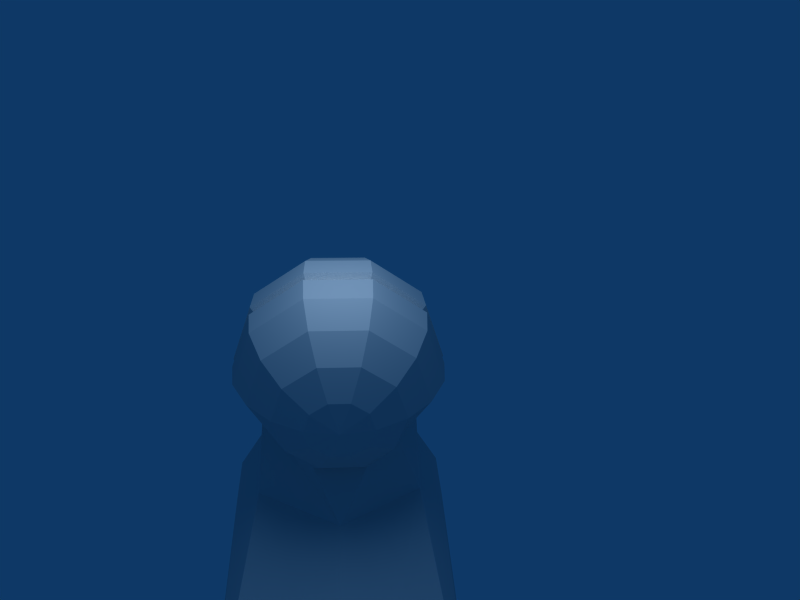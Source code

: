 # Source: foot.blend  (saved by Blender 2.70.0; exported with 4.5.12 LTS)
import bpy
from mathutils import Matrix  # noqa: F401  (used for matrix-valued properties, if any)

bpy.ops.wm.read_factory_settings(use_empty=True)
scene = bpy.context.scene
scene.name = 'Scene'

# ---- collections
col_collection_1 = bpy.data.collections.new('Collection 1'); scene.collection.children.link(col_collection_1)

# ---- materials (node trees are filled in below, after node groups)
mat_material_001 = bpy.data.materials.new('Material.001')
mat_material_001.alpha_threshold = 0.0
mat_material_001.roughness = 0.5
mat_material_001.line_color = (0.0, 0.0, 0.0, 1.0)

# ---- material node trees

# ---- world
world_world = bpy.data.worlds.new('World'); scene.world = world_world
world_world.color = (0.05656, 0.2208, 0.4)
world_world.use_sun_shadow = False
world_world.sun_shadow_jitter_overblur = 0.0
world_world.cycles.sampling_method = 'MANUAL'
world_world.cycles.sample_map_resolution = 256

# ---- cameras
cam_camera = bpy.data.cameras.new('Camera')
cam_camera.passepartout_alpha = 0.2
cam_camera.clip_end = 100.0
cam_camera.lens = 35.0
cam_camera.sensor_width = 32.0
cam_camera.sensor_height = 18.0
cam_camera.ortho_scale = 7.314
cam_camera.show_passepartout = False
cam_camera.show_safe_areas = True
cam_camera.dof.focus_distance = 0.0
cam_camera.dof.aperture_fstop = 128.0

# ---- lights
light_spot = bpy.data.lights.new('Spot', 'POINT')
light_spot.transmission_factor = 0.0
light_spot.cutoff_distance = 30.0
light_spot.energy = 100.0
light_spot.shadow_buffer_clip_start = 1.001
light_spot.shadow_soft_size = 1.0
light_spot.shadow_maximum_resolution = 0.006
light_spot.use_absolute_resolution = True
light_spot.cycles.use_multiple_importance_sampling = False

# ---- meshes
me_sphere = bpy.data.meshes.new('Sphere')
me_sphere.from_pydata([(-0.7079, -0.9631, 0.3124), (0.01555, -0.6701, 0.9048), (0.739, -0.9631, 0.3124), (0.739, -0.9631, -0.303), (0.01555, -0.6701, -0.8955), (-0.7079, -0.9631, -0.303), (-0.5113, -1.492, -0.933), (-1.058, -1.492, 0.01532), (-0.5094, -1.492, 0.9625), (0.585, -1.492, 0.9614), (1.131, -1.492, 0.01306), (0.5831, -1.492, -0.9342), (-0.5312, -2.077, -1.261), (-1.529, -2.077, 0.01571), (-0.5295, -2.077, 1.291), (3.612, -2.077, 1.29), (4.61, -2.077, 0.01267), (3.61, -2.077, -1.263), (-1.469, -2.605, 0.01582), (-0.3764, -2.605, -1.353), (-0.3747, -2.605, 1.383), (4.483, -2.605, 1.381), (5.576, -2.605, 0.01256), (4.481, -2.605, -1.354), (-1.144, -3.017, 0.01566), (-0.01978, -3.017, -1.221), (-0.01819, -3.017, 1.251), (4.209, -3.017, 1.25), (5.333, -3.017, 0.01272), (4.207, -3.017, -1.223), (-1.155, -0.01613, 0.385), (-0.9802, -0.01613, 0.7281), (-0.7079, -0.01613, 1.0), (-0.3648, -0.01613, 1.175), (0.01555, -0.01613, 1.117), (0.3959, -0.01613, 1.175), (0.739, -0.01613, 1.0), (1.011, -0.01613, 0.7281), (1.186, -0.01613, 0.385), (1.246, -0.01613, 0.004658), (1.186, 0.2074, 0.3124), (1.011, 0.4091, 0.5899), (0.739, 0.5691, 0.8102), (0.3959, 0.6719, 0.9516), (0.01555, 0.6378, 0.9048), (-0.3648, 0.6719, 0.9516), (-0.7079, 0.5691, 0.8102), (-0.9802, 0.4091, 0.5899), (-1.155, 0.2074, 0.3124), (-1.155, 0.3456, 0.1222), (-0.9802, 0.6719, 0.2282), (-0.7079, 0.9309, 0.3124), (-0.3648, 1.097, 0.3664), (0.01555, 1.042, 0.3485), (0.3959, 1.097, 0.3664), (0.739, 0.9309, 0.3124), (1.011, 0.6719, 0.2282), (1.186, 0.3456, 0.1222), (1.186, 0.3456, -0.1129), (1.011, 0.6719, -0.2189), (0.739, 0.9309, -0.303), (0.3959, 1.097, -0.3571), (0.01555, 1.042, -0.3392), (-0.3648, 1.097, -0.3571), (-0.7079, 0.9309, -0.303), (-0.9802, 0.6719, -0.2189), (-1.155, 0.3456, -0.1129), (-1.155, 0.2074, -0.303), (-0.9802, 0.4091, -0.5806), (-0.7079, 0.5691, -0.8009), (-0.3648, 0.6719, -0.9423), (0.01555, 0.6378, -0.8955), (0.3959, 0.6719, -0.9423), (0.739, 0.5691, -0.8009), (1.011, 0.4091, -0.5806), (1.186, 0.2074, -0.303), (1.186, -0.01613, -0.3757), (1.011, -0.01613, -0.7188), (0.739, -0.01613, -0.9911), (0.3959, -0.01613, -1.166), (0.01555, -0.01613, -1.108), (-0.3648, -0.01613, -1.166), (-0.7079, -0.01613, -0.9911), (-0.9802, -0.01613, -0.7188), (-1.155, -0.01613, -0.3757), (-1.155, -0.2397, -0.303), (-0.9802, -0.4414, -0.5806), (-0.3462, -0.8166, -0.5992), (0.4289, -0.8165, -0.667), (1.011, -0.4414, -0.5806), (1.186, -0.2397, -0.303), (1.186, -0.3779, -0.1129), (1.011, -0.7042, -0.2189), (-0.9802, -0.7042, -0.2189), (-1.155, -0.3779, -0.1129), (-1.155, -0.3779, 0.1222), (-0.9802, -0.7042, 0.2282), (1.011, -0.7042, 0.2282), (1.186, -0.3779, 0.1222), (1.186, -0.2397, 0.3124), (1.011, -0.4414, 0.5899), (0.3773, -0.8166, 0.6086), (-0.3462, -0.8166, 0.6086), (-0.9802, -0.4414, 0.5899), (-1.155, -0.2397, 0.3124), (-0.06796, -0.01613, 1.205), (0.07621, -0.01613, 1.205), (0.07621, 0.6896, 0.976), (-0.06796, 0.6896, 0.976), (-0.06796, 1.126, 0.3757), (0.07621, 1.126, 0.3757), (0.07621, 1.126, -0.3664), (-0.06796, 1.126, -0.3664), (-0.06796, 0.6896, -0.9667), (0.07621, 0.6896, -0.9667), (0.07621, -0.01613, -1.196), (-0.06796, -0.01613, -1.196), (-0.9623, -0.01613, 0.3228), (-0.9623, 0.1708, 0.262), (-0.9623, 0.2864, 0.103), (-0.9623, 0.2864, -0.09364), (-0.9623, 0.1708, -0.2527), (-0.9623, -0.01613, -0.3134), (-0.9623, -0.2031, -0.2527), (-0.9623, -0.3187, -0.09364), (-0.9623, -0.3187, 0.103), (-0.9623, -0.2031, 0.262), (-1.174, -0.01613, 0.357), (-1.174, 0.1909, 0.2897), (-1.174, 0.3189, 0.1135), (-1.174, 0.3189, -0.1042), (-1.174, 0.1909, -0.2804), (-1.174, -0.01613, -0.3476), (-1.174, -0.2232, -0.2804), (-1.174, -0.3512, -0.1042), (-1.174, -0.3512, 0.1135), (-1.174, -0.2232, 0.2897), (-1.174, 0.1392, -0.2972), (-1.03, 0.08741, -0.314), (-1.174, 0.03564, -0.3308), (-1.174, -0.0679, 0.3401), (-1.03, -0.1197, 0.3233), (-1.174, -0.1714, 0.3065), (-1.173, 0.07735, 0.03503), (-1.173, -0.1096, -0.02572)], [], [(7, 6, 12, 13), (8, 7, 13, 14), (9, 8, 14, 15), (10, 9, 15, 16), (11, 10, 16, 17), (6, 11, 17, 12), (13, 12, 19, 18), (14, 13, 18, 20), (15, 14, 20, 21), (16, 15, 21, 22), (17, 16, 22, 23), (12, 17, 23, 19), (18, 19, 25, 24), (20, 18, 24, 26), (21, 20, 26, 27), (22, 21, 27, 28), (23, 22, 28, 29), (19, 23, 29, 25), (39, 40, 38), (38, 40, 41, 37), (37, 41, 42, 36), (36, 42, 43, 35), (33, 45, 46, 32), (32, 46, 47, 31), (48, 30, 31, 47), (47, 50, 49, 48), (46, 51, 50, 47), (45, 52, 51, 46), (42, 55, 54, 43), (41, 56, 55, 42), (40, 57, 56, 41), (39, 57, 40), (39, 58, 57), (57, 58, 59, 56), (56, 59, 60, 55), (55, 60, 61, 54), (52, 63, 64, 51), (51, 64, 65, 50), (50, 65, 66, 49), (65, 68, 67, 66), (64, 69, 68, 65), (63, 70, 69, 64), (60, 73, 72, 61), (59, 74, 73, 60), (58, 75, 74, 59), (39, 75, 58), (39, 76, 75), (75, 76, 77, 74), (74, 77, 78, 73), (73, 78, 79, 72), (70, 81, 82, 69), (69, 82, 83, 68), (68, 83, 84, 67), (83, 86, 85, 84), (82, 87, 86, 83), (81, 87, 82), (78, 88, 79), (77, 89, 88, 78), (76, 90, 89, 77), (39, 90, 76), (39, 91, 90), (90, 91, 92, 89), (89, 92, 3, 88), (87, 5, 93, 86), (86, 93, 94, 85), (93, 96, 95, 94), (5, 0, 96, 93), (92, 97, 2, 3), (91, 98, 97, 92), (39, 98, 91), (39, 99, 98), (98, 99, 100, 97), (97, 100, 101, 2), (0, 102, 103, 96), (96, 103, 104, 95), (30, 104, 103, 31), (102, 32, 31, 103), (102, 33, 32), (101, 36, 35), (100, 37, 36, 101), (99, 38, 37, 100), (39, 38, 99), (43, 107, 106, 35), (107, 44, 34, 106), (44, 108, 105, 34), (108, 45, 33, 105), (53, 109, 108, 44), (109, 52, 45, 108), (54, 110, 107, 43), (110, 53, 44, 107), (61, 111, 110, 54), (111, 62, 53, 110), (62, 112, 109, 53), (112, 63, 52, 109), (71, 113, 112, 62), (113, 70, 63, 112), (72, 114, 111, 61), (114, 71, 62, 111), (79, 115, 114, 72), (115, 80, 71, 114), (80, 116, 113, 71), (116, 81, 70, 113), (4, 116, 80), (4, 87, 81, 116), (88, 4, 115, 79), (4, 80, 115), (34, 105, 1), (105, 33, 102, 1), (35, 106, 1, 101), (106, 34, 1), (30, 48, 118, 117), (48, 49, 119, 118), (49, 66, 120, 119), (66, 67, 121, 120), (67, 84, 122, 121), (84, 85, 123, 122), (85, 94, 124, 123), (94, 95, 125, 124), (95, 104, 126, 125), (104, 30, 117, 126), (117, 118, 128, 127), (118, 119, 129, 128), (119, 120, 130, 129), (120, 121, 131, 130), (122, 123, 133, 132), (123, 124, 134, 133), (124, 125, 135, 134), (125, 126, 136, 135), (27, 29, 28), (24, 25, 26), (26, 25, 29, 27), (2, 10, 3), (3, 10, 11, 88), (1, 9, 10, 2), (0, 8, 9, 1), (0, 7, 8), (0, 5, 7), (5, 87, 6, 7), (4, 6, 87), (4, 11, 6), (4, 88, 11), (138, 121, 122), (132, 139, 122), (137, 131, 121), (139, 138, 122), (138, 137, 121), (141, 126, 117), (127, 140, 117), (142, 136, 126), (140, 141, 117), (141, 142, 126), (137, 138, 141, 140), (138, 139, 142, 141), (143, 137, 140), (127, 143, 140), (143, 131, 137), (144, 142, 139), (132, 144, 139), (144, 136, 142), (132, 133, 144), (133, 134, 144), (134, 135, 144), (135, 136, 144), (127, 128, 143), (128, 129, 143), (129, 130, 143), (130, 131, 143)])
_uv = me_sphere.uv_layers.new(name='UVTex')
_uv.uv.foreach_set('vector', [0.3485, 0.8806, 0.4046, 0.7911, 0.4593, 0.8026, 0.3972, 0.9414, 0.1845, 0.5361, 0.08422, 0.5722, 0.03465, 0.5081, 0.1836, 0.4835, 0.2904, 0.5204, 0.1845, 0.5361, 0.1836, 0.4835, 0.5013, 0.3744, 0.3922, 0.5762, 0.2904, 0.5204, 0.5013, 0.3744, 0.5914, 0.3957, 0.4354, 0.6856, 0.3922, 0.5762, 0.5914, 0.3957, 0.6041, 0.4874, 0.4046, 0.7911, 0.4354, 0.6856, 0.6041, 0.4874, 0.4593, 0.8026, 0.3972, 0.9414, 0.4593, 0.8026, 0.5104, 0.8073, 0.449, 0.9617, 0.1836, 0.4835, 0.03465, 0.5081, 0.02808, 0.4512, 0.1881, 0.435, 0.5013, 0.3744, 0.1836, 0.4835, 0.1881, 0.435, 0.5422, 0.3186, 0.5914, 0.3957, 0.5013, 0.3744, 0.5422, 0.3186, 0.636, 0.3551, 0.6041, 0.4874, 0.5914, 0.3957, 0.636, 0.3551, 0.6635, 0.4516, 0.4593, 0.8026, 0.6041, 0.4874, 0.6635, 0.4516, 0.5104, 0.8073, 0.449, 0.9617, 0.5104, 0.8073, 0.5721, 0.8006, 0.5044, 0.9617, 0.1881, 0.435, 0.02808, 0.4512, 0.04412, 0.397, 0.2012, 0.3823, 0.5422, 0.3186, 0.1881, 0.435, 0.2012, 0.3823, 0.523, 0.2738, 0.636, 0.3551, 0.5422, 0.3186, 0.523, 0.2738, 0.6707, 0.3236, 0.6635, 0.4516, 0.636, 0.3551, 0.6707, 0.3236, 0.7049, 0.4735, 0.5104, 0.8073, 0.6635, 0.4516, 0.7049, 0.4735, 0.5721, 0.8006, 0.8167, 0.2082, 0.8461, 0.221, 0.8341, 0.2363, 0.8341, 0.2363, 0.8461, 0.221, 0.8751, 0.231, 0.8544, 0.2624, 0.8544, 0.2624, 0.8751, 0.231, 0.9057, 0.2392, 0.8791, 0.288, 0.8791, 0.288, 0.9057, 0.2392, 0.9397, 0.2483, 0.9098, 0.3131, 0.8802, 0.6433, 0.9236, 0.7116, 0.8857, 0.7248, 0.849, 0.675, 0.849, 0.675, 0.8857, 0.7248, 0.8612, 0.7262, 0.8259, 0.6852, 0.8429, 0.73, 0.81, 0.697, 0.8259, 0.6852, 0.8612, 0.7262, 0.8612, 0.7262, 0.8694, 0.7762, 0.853, 0.7733, 0.8429, 0.73, 0.8857, 0.7248, 0.8933, 0.7819, 0.8694, 0.7762, 0.8612, 0.7262, 0.9236, 0.7116, 0.9318, 0.7884, 0.8933, 0.7819, 0.8857, 0.7248, 0.9057, 0.2392, 0.9061, 0.1887, 0.9389, 0.1815, 0.9397, 0.2483, 0.8751, 0.231, 0.8766, 0.196, 0.9061, 0.1887, 0.9057, 0.2392, 0.8461, 0.221, 0.8476, 0.2024, 0.8766, 0.196, 0.8751, 0.231, 0.8167, 0.2082, 0.8476, 0.2024, 0.8461, 0.221, 0.8167, 0.2082, 0.8391, 0.1862, 0.8476, 0.2024, 0.8476, 0.2024, 0.8391, 0.1862, 0.8604, 0.1661, 0.8766, 0.196, 0.8766, 0.196, 0.8604, 0.1661, 0.8824, 0.1457, 0.9061, 0.1887, 0.9061, 0.1887, 0.8824, 0.1457, 0.908, 0.1224, 0.9389, 0.1815, 0.9318, 0.7884, 0.9027, 0.858, 0.8723, 0.8343, 0.8933, 0.7819, 0.8933, 0.7819, 0.8723, 0.8343, 0.8512, 0.8226, 0.8694, 0.7762, 0.8694, 0.7762, 0.8512, 0.8226, 0.8356, 0.813, 0.853, 0.7733, 0.8512, 0.8226, 0.8102, 0.8544, 0.7989, 0.8393, 0.8356, 0.813, 0.8723, 0.8343, 0.8278, 0.8711, 0.8102, 0.8544, 0.8512, 0.8226, 0.9027, 0.858, 0.8448, 0.9083, 0.8278, 0.8711, 0.8723, 0.8343, 0.8824, 0.1457, 0.841, 0.1177, 0.8529, 0.0852, 0.908, 0.1224, 0.8604, 0.1661, 0.8313, 0.1476, 0.841, 0.1177, 0.8824, 0.1457, 0.8391, 0.1862, 0.8231, 0.1769, 0.8313, 0.1476, 0.8604, 0.1661, 0.8167, 0.2082, 0.8231, 0.1769, 0.8391, 0.1862, 0.8167, 0.2082, 0.8034, 0.1777, 0.8231, 0.1769, 0.8231, 0.1769, 0.8034, 0.1777, 0.7942, 0.1458, 0.8313, 0.1476, 0.8313, 0.1476, 0.7942, 0.1458, 0.7867, 0.1113, 0.841, 0.1177, 0.841, 0.1177, 0.7867, 0.1113, 0.7838, 0.07213, 0.8529, 0.0852, 0.8448, 0.9083, 0.7641, 0.9279, 0.765, 0.8825, 0.8278, 0.8711, 0.8278, 0.8711, 0.765, 0.8825, 0.7551, 0.8602, 0.8102, 0.8544, 0.8102, 0.8544, 0.7551, 0.8602, 0.7505, 0.8417, 0.7989, 0.8393, 0.7551, 0.8602, 0.6969, 0.8333, 0.7063, 0.8145, 0.7505, 0.8417, 0.765, 0.8825, 0.6139, 0.8815, 0.6969, 0.8333, 0.7551, 0.8602, 0.7641, 0.9279, 0.6139, 0.8815, 0.765, 0.8825, 0.7867, 0.1113, 0.6609, 0.1205, 0.7838, 0.07213, 0.7942, 0.1458, 0.756, 0.1673, 0.6609, 0.1205, 0.7867, 0.1113, 0.8034, 0.1777, 0.7866, 0.1909, 0.756, 0.1673, 0.7942, 0.1458, 0.8167, 0.2082, 0.7866, 0.1909, 0.8034, 0.1777, 0.8167, 0.2082, 0.7818, 0.2131, 0.7866, 0.1909, 0.7866, 0.1909, 0.7818, 0.2131, 0.7394, 0.2173, 0.756, 0.1673, 0.756, 0.1673, 0.7394, 0.2173, 0.6729, 0.2198, 0.6609, 0.1205, 0.6139, 0.8815, 0.628, 0.7722, 0.667, 0.7649, 0.6969, 0.8333, 0.6969, 0.8333, 0.667, 0.7649, 0.6884, 0.7635, 0.7063, 0.8145, 0.667, 0.7649, 0.6963, 0.6893, 0.7094, 0.7113, 0.6884, 0.7635, 0.628, 0.7722, 0.6819, 0.6537, 0.6963, 0.6893, 0.667, 0.7649, 0.7394, 0.2173, 0.7643, 0.2689, 0.73, 0.3232, 0.6729, 0.2198, 0.7818, 0.2131, 0.7919, 0.2345, 0.7643, 0.2689, 0.7394, 0.2173, 0.8167, 0.2082, 0.7919, 0.2345, 0.7818, 0.2131, 0.8167, 0.2082, 0.8137, 0.2433, 0.7919, 0.2345, 0.7919, 0.2345, 0.8137, 0.2433, 0.816, 0.2818, 0.7643, 0.2689, 0.7643, 0.2689, 0.816, 0.2818, 0.7976, 0.3909, 0.73, 0.3232, 0.6819, 0.6537, 0.7484, 0.5736, 0.7682, 0.6637, 0.6963, 0.6893, 0.6963, 0.6893, 0.7682, 0.6637, 0.7594, 0.6862, 0.7094, 0.7113, 0.81, 0.697, 0.7594, 0.6862, 0.7682, 0.6637, 0.8259, 0.6852, 0.7484, 0.5736, 0.849, 0.675, 0.8259, 0.6852, 0.7682, 0.6637, 0.7484, 0.5736, 0.8802, 0.6433, 0.849, 0.675, 0.7976, 0.3909, 0.8791, 0.288, 0.9098, 0.3131, 0.816, 0.2818, 0.8544, 0.2624, 0.8791, 0.288, 0.7976, 0.3909, 0.8137, 0.2433, 0.8341, 0.2363, 0.8544, 0.2624, 0.816, 0.2818, 0.8167, 0.2082, 0.8341, 0.2363, 0.8137, 0.2433, 0.9397, 0.2483, 0.9742, 0.2566, 0.9401, 0.3335, 0.9098, 0.3131, 0.9742, 0.2566, 0.9865, 0.2592, 0.952, 0.3419, 0.9401, 0.3335, 0.9751, 0.692, 0.9584, 0.698, 0.9085, 0.6181, 0.921, 0.6066, 0.9584, 0.698, 0.9236, 0.7116, 0.8802, 0.6433, 0.9085, 0.6181, 0.9876, 0.7956, 0.9687, 0.7928, 0.9584, 0.698, 0.9751, 0.692, 0.9687, 0.7928, 0.9318, 0.7884, 0.9236, 0.7116, 0.9584, 0.698, 0.9389, 0.1815, 0.9733, 0.1729, 0.9742, 0.2566, 0.9397, 0.2483, 0.9733, 0.1729, 0.9876, 0.1693, 0.9865, 0.2592, 0.9742, 0.2566, 0.908, 0.1224, 0.9336, 0.09905, 0.9733, 0.1729, 0.9389, 0.1815, 0.9336, 0.09905, 0.9435, 0.08997, 0.9876, 0.1693, 0.9733, 0.1729, 0.9459, 0.8893, 0.9327, 0.8798, 0.9687, 0.7928, 0.9876, 0.7956, 0.9327, 0.8798, 0.9027, 0.858, 0.9318, 0.7884, 0.9687, 0.7928, 0.8713, 0.957, 0.8627, 0.9414, 0.9327, 0.8798, 0.9459, 0.8893, 0.8627, 0.9414, 0.8448, 0.9083, 0.9027, 0.858, 0.9327, 0.8798, 0.8529, 0.0852, 0.8665, 0.05297, 0.9336, 0.09905, 0.908, 0.1224, 0.8665, 0.05297, 0.8714, 0.04167, 0.9435, 0.08997, 0.9336, 0.09905, 0.7838, 0.07213, 0.7851, 0.03577, 0.8665, 0.05297, 0.8529, 0.0852, 0.7851, 0.03577, 0.7853, 0.02125, 0.8714, 0.04167, 0.8665, 0.05297, 0.769, 0.9865, 0.7678, 0.967, 0.8627, 0.9414, 0.8713, 0.957, 0.7678, 0.967, 0.7641, 0.9279, 0.8448, 0.9083, 0.8627, 0.9414, 0.6479, 0.9736, 0.7678, 0.967, 0.769, 0.9865, 0.6479, 0.9736, 0.6139, 0.8815, 0.7641, 0.9279, 0.7678, 0.967, 0.6609, 0.1205, 0.6812, 0.0353, 0.7851, 0.03577, 0.7838, 0.07213, 0.6812, 0.0353, 0.7853, 0.02125, 0.7851, 0.03577, 0.921, 0.6066, 0.9085, 0.6181, 0.8332, 0.5363, 0.9085, 0.6181, 0.8802, 0.6433, 0.7484, 0.5736, 0.8332, 0.5363, 0.9098, 0.3131, 0.9401, 0.3335, 0.8789, 0.417, 0.7976, 0.3909, 0.9401, 0.3335, 0.952, 0.3419, 0.8789, 0.417, 0.81, 0.697, 0.8429, 0.73, 0.8315, 0.7352, 0.7999, 0.7036, 0.8429, 0.73, 0.853, 0.7733, 0.8445, 0.7713, 0.8315, 0.7352, 0.853, 0.7733, 0.8356, 0.813, 0.8288, 0.807, 0.8445, 0.7713, 0.8356, 0.813, 0.7989, 0.8393, 0.7936, 0.8291, 0.8288, 0.807, 0.7989, 0.8393, 0.7505, 0.8417, 0.7498, 0.8282, 0.7936, 0.8291, 0.7505, 0.8417, 0.7063, 0.8145, 0.7107, 0.8045, 0.7498, 0.8282, 0.7063, 0.8145, 0.6884, 0.7635, 0.6994, 0.7627, 0.7107, 0.8045, 0.6884, 0.7635, 0.7094, 0.7113, 0.7134, 0.7202, 0.6994, 0.7627, 0.7094, 0.7113, 0.7594, 0.6862, 0.756, 0.6993, 0.7134, 0.7202, 0.7594, 0.6862, 0.81, 0.697, 0.7999, 0.7036, 0.756, 0.6993, 0.1856, 0.7679, 0.243, 0.8253, 0.2308, 0.8301, 0.1803, 0.7984, 0.243, 0.8253, 0.2664, 0.8907, 0.2444, 0.8889, 0.2308, 0.8301, 0.2664, 0.8907, 0.2381, 0.9555, 0.2264, 0.9429, 0.2444, 0.8889, 0.2381, 0.9555, 0.1741, 0.9956, 0.1801, 0.9727, 0.2264, 0.9429, 0.09469, 0.994, 0.02382, 0.9509, 0.04555, 0.9295, 0.08773, 0.9623, 0.02382, 0.9509, 0.003377, 0.8752, 0.02505, 0.8728, 0.04555, 0.9295, 0.003377, 0.8752, 0.02874, 0.7981, 0.05316, 0.8174, 0.02505, 0.8728, 0.02874, 0.7981, 0.1061, 0.7602, 0.1045, 0.7877, 0.05316, 0.8174, 0.523, 0.2738, 0.4362, 0.03831, 0.5867, 0.1165, 0.04412, 0.397, 0.04708, 0.2145, 0.2012, 0.3823, 0.2012, 0.3823, 0.04708, 0.2145, 0.4362, 0.03831, 0.523, 0.2738, 0.3261, 0.5991, 0.3922, 0.5762, 0.362, 0.64, 0.362, 0.64, 0.3922, 0.5762, 0.4354, 0.6856, 0.358, 0.6847, 0.2374, 0.607, 0.2904, 0.5204, 0.3922, 0.5762, 0.3261, 0.5991, 0.1444, 0.6073, 0.1845, 0.5361, 0.2904, 0.5204, 0.2374, 0.607, 0.1444, 0.6073, 0.08422, 0.5722, 0.1845, 0.5361, 0.3128, 0.8593, 0.3284, 0.8152, 0.3485, 0.8806, 0.3284, 0.8152, 0.3361, 0.7701, 0.4046, 0.7911, 0.3485, 0.8806, 0.3427, 0.7266, 0.4046, 0.7911, 0.3361, 0.7701, 0.3427, 0.7266, 0.4354, 0.6856, 0.4046, 0.7911, 0.3427, 0.7266, 0.358, 0.6847, 0.4354, 0.6856, 0.1358, 0.9666, 0.1741, 0.9956, 0.09469, 0.994, 0.08773, 0.9623, 0.1083, 0.9641, 0.09469, 0.994, 0.1593, 0.972, 0.1801, 0.9727, 0.1741, 0.9956, 0.1083, 0.9641, 0.1358, 0.9666, 0.09469, 0.994, 0.1358, 0.9666, 0.1593, 0.972, 0.1741, 0.9956, 0.142, 0.793, 0.1061, 0.7602, 0.1856, 0.7679, 0.1803, 0.7984, 0.1584, 0.7955, 0.1856, 0.7679, 0.1266, 0.7888, 0.1045, 0.7877, 0.1061, 0.7602, 0.1584, 0.7955, 0.142, 0.793, 0.1856, 0.7679, 0.142, 0.793, 0.1266, 0.7888, 0.1061, 0.7602, 0.1593, 0.972, 0.1358, 0.9666, 0.142, 0.793, 0.1584, 0.7955, 0.1358, 0.9666, 0.1083, 0.9641, 0.1266, 0.7888, 0.142, 0.793, 0.1727, 0.8864, 0.1593, 0.972, 0.1584, 0.7955, 0.1803, 0.7984, 0.1727, 0.8864, 0.1584, 0.7955, 0.1727, 0.8864, 0.1801, 0.9727, 0.1593, 0.972, 0.1033, 0.8781, 0.1266, 0.7888, 0.1083, 0.9641, 0.08773, 0.9623, 0.1033, 0.8781, 0.1083, 0.9641, 0.1033, 0.8781, 0.1045, 0.7877, 0.1266, 0.7888, 0.08773, 0.9623, 0.04555, 0.9295, 0.1033, 0.8781, 0.04555, 0.9295, 0.02505, 0.8728, 0.1033, 0.8781, 0.02505, 0.8728, 0.05316, 0.8174, 0.1033, 0.8781, 0.05316, 0.8174, 0.1045, 0.7877, 0.1033, 0.8781, 0.1803, 0.7984, 0.2308, 0.8301, 0.1727, 0.8864, 0.2308, 0.8301, 0.2444, 0.8889, 0.1727, 0.8864, 0.2444, 0.8889, 0.2264, 0.9429, 0.1727, 0.8864, 0.2264, 0.9429, 0.1801, 0.9727, 0.1727, 0.8864])
me_sphere.materials.append(mat_material_001)
me_sphere.use_remesh_preserve_volume = False
me_sphere.use_remesh_preserve_attributes = False
me_sphere.use_mirror_vertex_groups = False
me_sphere.update()

# ---- objects
ob_sphere = bpy.data.objects.new('Sphere', me_sphere)
ob_lamp = bpy.data.objects.new('Lamp', light_spot)
ob_camera = bpy.data.objects.new('Camera', cam_camera)

# ---- transforms, parenting, visibility, modifiers, constraints
ob_sphere.location = (-0.01908, 0.02795, -0.007805)
ob_sphere.scale = (0.8193, 0.8193, 0.8193)
ob_sphere.lock_rotations_4d = False
ob_sphere.empty_display_type = 'ARROWS'
ob_sphere.lineart.crease_threshold = 0.0
ob_lamp.location = (0.433, 2.957, -0.05997)
ob_lamp.rotation_euler = (0.6503, 0.05522, 1.866)
ob_lamp.lock_rotations_4d = False
ob_lamp.empty_display_type = 'ARROWS'
ob_lamp.color = (0.0, 0.0, 0.0, 0.0)
ob_lamp.lineart.crease_threshold = 0.0
ob_camera.location = (6.508, 5.021, -0.02384)
ob_camera.rotation_euler = (-0.1705, 1.502, 0.415)
ob_camera.lock_rotations_4d = False
ob_camera.empty_display_type = 'ARROWS'
ob_camera.color = (0.0, 0.0, 0.0, 0.0)
ob_camera.display_type = 'WIRE'
ob_camera.lineart.crease_threshold = 0.0

# ---- collection membership
col_collection_1.objects.link(ob_sphere)
col_collection_1.objects.link(ob_lamp)
col_collection_1.objects.link(ob_camera)

# ---- scene / render settings (as saved in the file)
scene.camera = ob_camera
scene.frame_start = 1; scene.frame_end = 250; scene.frame_set(12)
scene.render.engine = 'BLENDER_EEVEE_NEXT'
scene.render.image_settings.file_format = 'JPEG'
scene.render.image_settings.color_mode = 'RGB'
scene.render.image_settings.compression = 90
scene.render.resolution_x = 800
scene.render.resolution_y = 600
scene.render.pixel_aspect_x = 100.0
scene.render.pixel_aspect_y = 100.0
scene.render.fps = 25
scene.render.dither_intensity = 0.0
scene.render.use_compositing = False
scene.render.use_sequencer = False
scene.render.bake_margin = 2
scene.render.bake_bias = 0.0
scene.render.use_stamp_time = False
scene.render.use_stamp_date = False
scene.render.use_stamp_frame = False
scene.render.use_stamp_camera = False
scene.render.use_stamp_scene = False
scene.render.use_stamp_filename = False
scene.render.use_stamp_render_time = False
scene.render.stamp_font_size = 0
scene.cycles.use_denoising = False
scene.cycles.samples = 10
scene.cycles.sampling_pattern = 'TABULATED_SOBOL'
scene.cycles.light_sampling_threshold = 0.0
scene.cycles.use_adaptive_sampling = False
scene.cycles.use_light_tree = False
scene.cycles.blur_glossy = 0.0
scene.cycles.volume_bounces = 1
scene.cycles.pixel_filter_type = 'GAUSSIAN'
scene.cycles.sample_clamp_indirect = 0.0
scene.view_settings.view_transform = 'Raw'
bpy.context.view_layer.update()
